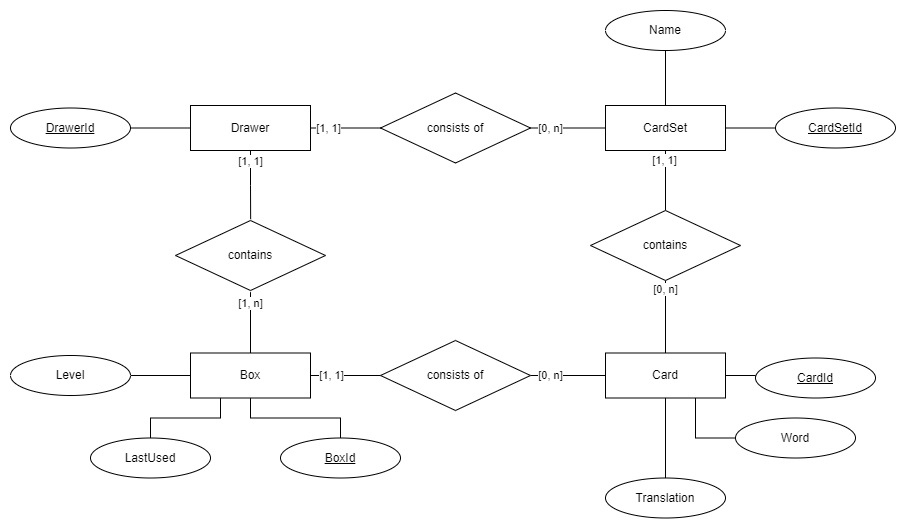

The diagram above was exported from draw.io. Its source (the exported page's mxGraphModel, read from the mxfile embedded in the PNG):
<mxGraphModel dx="1195" dy="697" grid="1" gridSize="10" guides="1" tooltips="1" connect="1" arrows="1" fold="1" page="1" pageScale="1" pageWidth="850" pageHeight="1100" math="0" shadow="0">
  <root>
    <mxCell id="0" />
    <mxCell id="1" parent="0" />
    <mxCell id="DpVpXy2fDrHZPeBisI1U-1" style="edgeStyle=orthogonalEdgeStyle;rounded=0;orthogonalLoop=1;jettySize=auto;html=1;exitX=0.5;exitY=1;exitDx=0;exitDy=0;" edge="1" parent="1">
      <mxGeometry relative="1" as="geometry">
        <mxPoint x="345.0000000000002" y="687.4999999999999" as="sourcePoint" />
        <mxPoint x="345.0000000000002" y="687.4999999999999" as="targetPoint" />
      </mxGeometry>
    </mxCell>
    <mxCell id="DpVpXy2fDrHZPeBisI1U-2" style="edgeStyle=orthogonalEdgeStyle;rounded=0;orthogonalLoop=1;jettySize=auto;html=1;exitX=1;exitY=0.5;exitDx=0;exitDy=0;entryX=0;entryY=0.5;entryDx=0;entryDy=0;endArrow=none;endFill=0;startArrow=none;" edge="1" parent="1" source="mj9xiduzAJap1Ukq7XHZ-12" target="DpVpXy2fDrHZPeBisI1U-9">
      <mxGeometry relative="1" as="geometry" />
    </mxCell>
    <mxCell id="DpVpXy2fDrHZPeBisI1U-4" value="[0, n]" style="edgeLabel;html=1;align=center;verticalAlign=middle;resizable=0;points=[];" vertex="1" connectable="0" parent="DpVpXy2fDrHZPeBisI1U-2">
      <mxGeometry x="0.7671" y="1" relative="1" as="geometry">
        <mxPoint x="-47" y="1" as="offset" />
      </mxGeometry>
    </mxCell>
    <mxCell id="DpVpXy2fDrHZPeBisI1U-5" style="edgeStyle=orthogonalEdgeStyle;rounded=0;orthogonalLoop=1;jettySize=auto;html=1;endArrow=none;endFill=0;entryX=0.5;entryY=0;entryDx=0;entryDy=0;" edge="1" parent="1" source="DpVpXy2fDrHZPeBisI1U-6" target="DpVpXy2fDrHZPeBisI1U-19">
      <mxGeometry relative="1" as="geometry">
        <mxPoint x="310" y="697.5" as="targetPoint" />
      </mxGeometry>
    </mxCell>
    <mxCell id="mj9xiduzAJap1Ukq7XHZ-23" style="edgeStyle=orthogonalEdgeStyle;rounded=0;orthogonalLoop=1;jettySize=auto;html=1;exitX=0.25;exitY=1;exitDx=0;exitDy=0;entryX=0.5;entryY=0;entryDx=0;entryDy=0;endArrow=none;endFill=0;" edge="1" parent="1" source="DpVpXy2fDrHZPeBisI1U-6" target="mj9xiduzAJap1Ukq7XHZ-22">
      <mxGeometry relative="1" as="geometry" />
    </mxCell>
    <mxCell id="DpVpXy2fDrHZPeBisI1U-6" value="Box" style="rounded=0;whiteSpace=wrap;html=1;" vertex="1" parent="1">
      <mxGeometry x="260" y="612.5" width="120" height="45" as="geometry" />
    </mxCell>
    <mxCell id="DpVpXy2fDrHZPeBisI1U-7" style="edgeStyle=orthogonalEdgeStyle;rounded=0;orthogonalLoop=1;jettySize=auto;html=1;exitX=0.5;exitY=1;exitDx=0;exitDy=0;entryX=0.5;entryY=0;entryDx=0;entryDy=0;endArrow=none;endFill=0;" edge="1" parent="1" source="DpVpXy2fDrHZPeBisI1U-9" target="DpVpXy2fDrHZPeBisI1U-12">
      <mxGeometry relative="1" as="geometry" />
    </mxCell>
    <mxCell id="DpVpXy2fDrHZPeBisI1U-8" style="edgeStyle=orthogonalEdgeStyle;rounded=0;orthogonalLoop=1;jettySize=auto;html=1;exitX=1;exitY=0.5;exitDx=0;exitDy=0;entryX=0;entryY=0.5;entryDx=0;entryDy=0;endArrow=none;endFill=0;" edge="1" parent="1" source="DpVpXy2fDrHZPeBisI1U-9" target="DpVpXy2fDrHZPeBisI1U-18">
      <mxGeometry relative="1" as="geometry" />
    </mxCell>
    <mxCell id="DpVpXy2fDrHZPeBisI1U-9" value="Card" style="rounded=0;whiteSpace=wrap;html=1;" vertex="1" parent="1">
      <mxGeometry x="675" y="612.5" width="120" height="45" as="geometry" />
    </mxCell>
    <mxCell id="DpVpXy2fDrHZPeBisI1U-10" style="edgeStyle=orthogonalEdgeStyle;rounded=0;orthogonalLoop=1;jettySize=auto;html=1;exitX=0;exitY=0.5;exitDx=0;exitDy=0;endArrow=none;endFill=0;entryX=0.75;entryY=1;entryDx=0;entryDy=0;" edge="1" parent="1" source="DpVpXy2fDrHZPeBisI1U-11" target="DpVpXy2fDrHZPeBisI1U-9">
      <mxGeometry relative="1" as="geometry" />
    </mxCell>
    <mxCell id="DpVpXy2fDrHZPeBisI1U-11" value="Word" style="ellipse;whiteSpace=wrap;html=1;" vertex="1" parent="1">
      <mxGeometry x="805" y="677.5" width="120" height="40" as="geometry" />
    </mxCell>
    <mxCell id="DpVpXy2fDrHZPeBisI1U-12" value="Translation" style="ellipse;whiteSpace=wrap;html=1;" vertex="1" parent="1">
      <mxGeometry x="675" y="737.5" width="120" height="40" as="geometry" />
    </mxCell>
    <mxCell id="DpVpXy2fDrHZPeBisI1U-13" style="edgeStyle=orthogonalEdgeStyle;rounded=0;orthogonalLoop=1;jettySize=auto;html=1;entryX=0.5;entryY=0;entryDx=0;entryDy=0;endArrow=none;endFill=0;startArrow=none;exitX=0.5;exitY=1.024;exitDx=0;exitDy=0;exitPerimeter=0;" edge="1" parent="1" source="mj9xiduzAJap1Ukq7XHZ-7" target="DpVpXy2fDrHZPeBisI1U-6">
      <mxGeometry relative="1" as="geometry">
        <mxPoint x="330" y="560" as="sourcePoint" />
      </mxGeometry>
    </mxCell>
    <mxCell id="DpVpXy2fDrHZPeBisI1U-15" value="[1, n]" style="edgeLabel;html=1;align=center;verticalAlign=middle;resizable=0;points=[];" vertex="1" connectable="0" parent="DpVpXy2fDrHZPeBisI1U-13">
      <mxGeometry x="0.8013" relative="1" as="geometry">
        <mxPoint y="-44" as="offset" />
      </mxGeometry>
    </mxCell>
    <mxCell id="DpVpXy2fDrHZPeBisI1U-16" style="edgeStyle=orthogonalEdgeStyle;rounded=0;orthogonalLoop=1;jettySize=auto;html=1;entryX=1;entryY=0.5;entryDx=0;entryDy=0;endArrow=none;endFill=0;" edge="1" parent="1" source="DpVpXy2fDrHZPeBisI1U-17" target="DpVpXy2fDrHZPeBisI1U-20">
      <mxGeometry relative="1" as="geometry" />
    </mxCell>
    <mxCell id="mj9xiduzAJap1Ukq7XHZ-1" style="edgeStyle=orthogonalEdgeStyle;rounded=0;orthogonalLoop=1;jettySize=auto;html=1;endArrow=none;endFill=0;entryX=0;entryY=0.5;entryDx=0;entryDy=0;" edge="1" parent="1" source="DpVpXy2fDrHZPeBisI1U-17" target="mj9xiduzAJap1Ukq7XHZ-2">
      <mxGeometry relative="1" as="geometry" />
    </mxCell>
    <mxCell id="mj9xiduzAJap1Ukq7XHZ-4" value="[1, 1]" style="edgeLabel;html=1;align=center;verticalAlign=middle;resizable=0;points=[];" vertex="1" connectable="0" parent="mj9xiduzAJap1Ukq7XHZ-1">
      <mxGeometry x="-0.3167" y="2" relative="1" as="geometry">
        <mxPoint x="-7" y="2" as="offset" />
      </mxGeometry>
    </mxCell>
    <mxCell id="DpVpXy2fDrHZPeBisI1U-17" value="Drawer" style="rounded=0;whiteSpace=wrap;html=1;" vertex="1" parent="1">
      <mxGeometry x="260" y="365" width="120" height="45" as="geometry" />
    </mxCell>
    <mxCell id="DpVpXy2fDrHZPeBisI1U-18" value="&lt;u&gt;CardId&lt;/u&gt;" style="ellipse;whiteSpace=wrap;html=1;" vertex="1" parent="1">
      <mxGeometry x="825" y="617.5" width="120" height="40" as="geometry" />
    </mxCell>
    <mxCell id="DpVpXy2fDrHZPeBisI1U-19" value="&lt;u&gt;BoxId&lt;/u&gt;" style="ellipse;whiteSpace=wrap;html=1;" vertex="1" parent="1">
      <mxGeometry x="350" y="697.5" width="120" height="40" as="geometry" />
    </mxCell>
    <mxCell id="DpVpXy2fDrHZPeBisI1U-20" value="&lt;u&gt;DrawerId&lt;/u&gt;" style="ellipse;whiteSpace=wrap;html=1;" vertex="1" parent="1">
      <mxGeometry x="80" y="367.5" width="120" height="40" as="geometry" />
    </mxCell>
    <mxCell id="DpVpXy2fDrHZPeBisI1U-21" style="edgeStyle=orthogonalEdgeStyle;rounded=0;orthogonalLoop=1;jettySize=auto;html=1;endArrow=none;endFill=0;startArrow=none;" edge="1" parent="1" source="mj9xiduzAJap1Ukq7XHZ-16" target="DpVpXy2fDrHZPeBisI1U-9">
      <mxGeometry relative="1" as="geometry" />
    </mxCell>
    <mxCell id="DpVpXy2fDrHZPeBisI1U-23" value="[0, n]" style="edgeLabel;html=1;align=center;verticalAlign=middle;resizable=0;points=[];" vertex="1" connectable="0" parent="DpVpXy2fDrHZPeBisI1U-21">
      <mxGeometry x="0.6427" y="-2" relative="1" as="geometry">
        <mxPoint x="2" y="-51" as="offset" />
      </mxGeometry>
    </mxCell>
    <mxCell id="DpVpXy2fDrHZPeBisI1U-24" value="CardSet" style="rounded=0;whiteSpace=wrap;html=1;" vertex="1" parent="1">
      <mxGeometry x="675" y="365" width="120" height="45" as="geometry" />
    </mxCell>
    <mxCell id="DpVpXy2fDrHZPeBisI1U-25" style="edgeStyle=orthogonalEdgeStyle;rounded=0;orthogonalLoop=1;jettySize=auto;html=1;entryX=1;entryY=0.5;entryDx=0;entryDy=0;endArrow=none;endFill=0;" edge="1" parent="1" source="DpVpXy2fDrHZPeBisI1U-26" target="DpVpXy2fDrHZPeBisI1U-24">
      <mxGeometry relative="1" as="geometry" />
    </mxCell>
    <mxCell id="DpVpXy2fDrHZPeBisI1U-26" value="&lt;u&gt;CardSetId&lt;/u&gt;" style="ellipse;whiteSpace=wrap;html=1;" vertex="1" parent="1">
      <mxGeometry x="845" y="367.5" width="120" height="40" as="geometry" />
    </mxCell>
    <mxCell id="DpVpXy2fDrHZPeBisI1U-27" style="edgeStyle=orthogonalEdgeStyle;rounded=0;orthogonalLoop=1;jettySize=auto;html=1;endArrow=none;endFill=0;entryX=0.5;entryY=0;entryDx=0;entryDy=0;" edge="1" parent="1" source="DpVpXy2fDrHZPeBisI1U-28" target="DpVpXy2fDrHZPeBisI1U-24">
      <mxGeometry relative="1" as="geometry">
        <mxPoint x="735" y="360" as="targetPoint" />
      </mxGeometry>
    </mxCell>
    <mxCell id="DpVpXy2fDrHZPeBisI1U-28" value="Name" style="ellipse;whiteSpace=wrap;html=1;" vertex="1" parent="1">
      <mxGeometry x="675" y="270" width="120" height="40" as="geometry" />
    </mxCell>
    <mxCell id="mj9xiduzAJap1Ukq7XHZ-3" style="edgeStyle=orthogonalEdgeStyle;rounded=0;orthogonalLoop=1;jettySize=auto;html=1;endArrow=none;endFill=0;" edge="1" parent="1" source="mj9xiduzAJap1Ukq7XHZ-2" target="DpVpXy2fDrHZPeBisI1U-24">
      <mxGeometry relative="1" as="geometry" />
    </mxCell>
    <mxCell id="mj9xiduzAJap1Ukq7XHZ-5" value="[0, n]" style="edgeLabel;html=1;align=center;verticalAlign=middle;resizable=0;points=[];" vertex="1" connectable="0" parent="mj9xiduzAJap1Ukq7XHZ-3">
      <mxGeometry x="-0.3303" relative="1" as="geometry">
        <mxPoint x="-5" as="offset" />
      </mxGeometry>
    </mxCell>
    <mxCell id="mj9xiduzAJap1Ukq7XHZ-2" value="consists of" style="rhombus;whiteSpace=wrap;html=1;" vertex="1" parent="1">
      <mxGeometry x="450" y="352.5" width="150" height="70" as="geometry" />
    </mxCell>
    <mxCell id="mj9xiduzAJap1Ukq7XHZ-8" value="" style="edgeStyle=orthogonalEdgeStyle;rounded=0;orthogonalLoop=1;jettySize=auto;html=1;endArrow=none;endFill=0;entryX=0.501;entryY=-0.02;entryDx=0;entryDy=0;entryPerimeter=0;" edge="1" parent="1" source="DpVpXy2fDrHZPeBisI1U-17" target="mj9xiduzAJap1Ukq7XHZ-7">
      <mxGeometry relative="1" as="geometry">
        <mxPoint x="320" y="340" as="sourcePoint" />
        <mxPoint x="320" y="480" as="targetPoint" />
      </mxGeometry>
    </mxCell>
    <mxCell id="mj9xiduzAJap1Ukq7XHZ-9" value="[1, 1]" style="edgeLabel;html=1;align=center;verticalAlign=middle;resizable=0;points=[];" vertex="1" connectable="0" parent="mj9xiduzAJap1Ukq7XHZ-8">
      <mxGeometry x="-0.6939" y="1" relative="1" as="geometry">
        <mxPoint x="-1" as="offset" />
      </mxGeometry>
    </mxCell>
    <mxCell id="mj9xiduzAJap1Ukq7XHZ-7" value="contains" style="rhombus;whiteSpace=wrap;html=1;" vertex="1" parent="1">
      <mxGeometry x="245" y="480" width="150" height="70" as="geometry" />
    </mxCell>
    <mxCell id="mj9xiduzAJap1Ukq7XHZ-13" value="" style="edgeStyle=orthogonalEdgeStyle;rounded=0;orthogonalLoop=1;jettySize=auto;html=1;exitX=1;exitY=0.5;exitDx=0;exitDy=0;entryX=0;entryY=0.5;entryDx=0;entryDy=0;endArrow=none;endFill=0;" edge="1" parent="1" source="DpVpXy2fDrHZPeBisI1U-6" target="mj9xiduzAJap1Ukq7XHZ-12">
      <mxGeometry relative="1" as="geometry">
        <mxPoint x="350" y="635" as="sourcePoint" />
        <mxPoint x="709.5000000000002" y="635" as="targetPoint" />
      </mxGeometry>
    </mxCell>
    <mxCell id="mj9xiduzAJap1Ukq7XHZ-14" value="[1, 1]" style="edgeLabel;html=1;align=center;verticalAlign=middle;resizable=0;points=[];" vertex="1" connectable="0" parent="mj9xiduzAJap1Ukq7XHZ-13">
      <mxGeometry x="-0.8695" y="1" relative="1" as="geometry">
        <mxPoint x="16" y="1" as="offset" />
      </mxGeometry>
    </mxCell>
    <mxCell id="mj9xiduzAJap1Ukq7XHZ-12" value="consists of" style="rhombus;whiteSpace=wrap;html=1;" vertex="1" parent="1">
      <mxGeometry x="450" y="600" width="150" height="70" as="geometry" />
    </mxCell>
    <mxCell id="mj9xiduzAJap1Ukq7XHZ-17" value="" style="edgeStyle=orthogonalEdgeStyle;rounded=0;orthogonalLoop=1;jettySize=auto;html=1;endArrow=none;endFill=0;" edge="1" parent="1" source="DpVpXy2fDrHZPeBisI1U-24" target="mj9xiduzAJap1Ukq7XHZ-16">
      <mxGeometry relative="1" as="geometry">
        <mxPoint x="735.0000000000002" y="340" as="sourcePoint" />
        <mxPoint x="735.0000000000002" y="684.5" as="targetPoint" />
      </mxGeometry>
    </mxCell>
    <mxCell id="mj9xiduzAJap1Ukq7XHZ-18" value="[1, 1]" style="edgeLabel;html=1;align=center;verticalAlign=middle;resizable=0;points=[];" vertex="1" connectable="0" parent="mj9xiduzAJap1Ukq7XHZ-17">
      <mxGeometry x="-0.872" y="-1" relative="1" as="geometry">
        <mxPoint y="5" as="offset" />
      </mxGeometry>
    </mxCell>
    <mxCell id="mj9xiduzAJap1Ukq7XHZ-16" value="contains" style="rhombus;whiteSpace=wrap;html=1;" vertex="1" parent="1">
      <mxGeometry x="660" y="470" width="150" height="70" as="geometry" />
    </mxCell>
    <mxCell id="mj9xiduzAJap1Ukq7XHZ-21" style="edgeStyle=orthogonalEdgeStyle;rounded=0;orthogonalLoop=1;jettySize=auto;html=1;endArrow=none;endFill=0;" edge="1" parent="1" source="mj9xiduzAJap1Ukq7XHZ-20" target="DpVpXy2fDrHZPeBisI1U-6">
      <mxGeometry relative="1" as="geometry" />
    </mxCell>
    <mxCell id="mj9xiduzAJap1Ukq7XHZ-20" value="Level" style="ellipse;whiteSpace=wrap;html=1;" vertex="1" parent="1">
      <mxGeometry x="80" y="615" width="120" height="40" as="geometry" />
    </mxCell>
    <mxCell id="mj9xiduzAJap1Ukq7XHZ-22" value="LastUsed" style="ellipse;whiteSpace=wrap;html=1;" vertex="1" parent="1">
      <mxGeometry x="160" y="697.5" width="120" height="40" as="geometry" />
    </mxCell>
  </root>
</mxGraphModel>